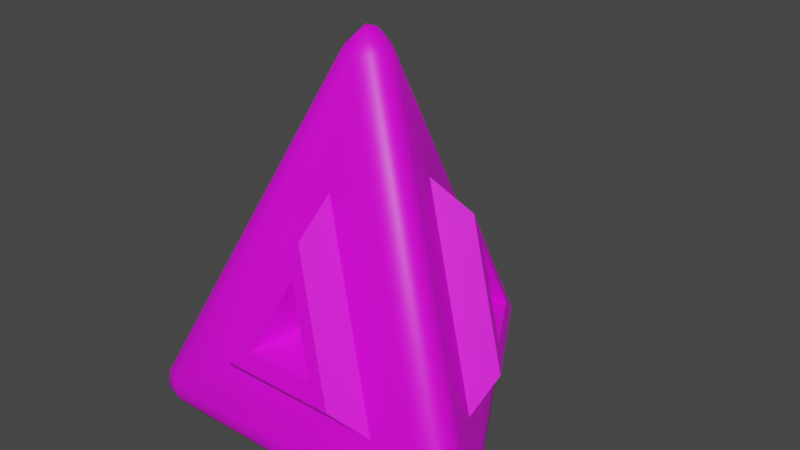 # Source: l02_pir_01.blend  (saved by Blender 3.3.6; exported with 4.5.12 LTS)
import bpy
from mathutils import Matrix  # noqa: F401  (used for matrix-valued properties, if any)

bpy.ops.wm.read_factory_settings(use_empty=True)
scene = bpy.context.scene
scene.name = 'Scene'

# ---- collections
col_collection = bpy.data.collections.new('Collection'); scene.collection.children.link(col_collection)

# ---- images (referenced by path relative to the original .blend; pixels are not part of the script)
import os
ASSET_DIR = os.environ.get("B2B_ASSET_DIR", "")  # directory of the original .blend (textures are referenced by path, not embedded)
HERE = os.path.dirname(os.path.abspath(__file__))  # packed textures are extracted next to this script under _unpacked/

def load_image(name, relpath, width, height, colorspace="sRGB"):
    """Load a texture the original file referenced (path relative to the .blend, or extracted next to this script)."""
    p = next((c for c in (os.path.join(HERE, relpath), os.path.join(ASSET_DIR, relpath)) if relpath and os.path.exists(c)), "")
    if p:
        img = bpy.data.images.load(p, check_existing=True)
        img.name = name
    else:  # same state as the original file: an image datablock whose file is absent (Cycles renders it pink)
        img = bpy.data.images.new(name, width, height)
        img.source = "FILE"
        img.filepath = "//" + (relpath or name)
    img.colorspace_settings.name = colorspace
    return img
img_l02_pir01 = load_image('l02_pir01', 'l02_pir01.png', 1024, 1024, 'sRGB')

# ---- materials (node trees are filled in below, after node groups)
mat_material_001 = bpy.data.materials.new('Material.001')
mat_material_001.use_transparent_shadow = False

# ---- node groups
ng_auto_smooth = bpy.data.node_groups.new('Auto Smooth', 'GeometryNodeTree')
_s = ng_auto_smooth.interface.new_socket(name='Geometry', in_out='OUTPUT', socket_type='NodeSocketGeometry')
_s = ng_auto_smooth.interface.new_socket(name='Geometry', in_out='INPUT', socket_type='NodeSocketGeometry')
_s = ng_auto_smooth.interface.new_socket(name='Angle', in_out='INPUT', socket_type='NodeSocketFloat')
_s.subtype = 'ANGLE'
_s.min_value = 0.0
_s.max_value = 3.142
ng_auto_smooth.is_modifier = True
_N = ng_auto_smooth.nodes; _L = ng_auto_smooth.links
n0 = _N.new('NodeGroupOutput'); n0.name = 'Group Output'; n0.location = (480, -100)
n1 = _N.new('NodeGroupInput'); n1.name = 'Group Input'; n1.location = (-420, -300)
n2 = _N.new('NodeGroupInput'); n2.name = 'Group Input.001'; n2.location = (-60, -100)
n3 = _N.new('GeometryNodeSetShadeSmooth'); n3.name = 'Set Shade Smooth'; n3.location = (120, -100)
n3.domain = 'EDGE'
n4 = _N.new('GeometryNodeSetShadeSmooth'); n4.name = 'Set Shade Smooth.001'; n4.location = (300, -100)
n5 = _N.new('GeometryNodeInputMeshEdgeAngle'); n5.name = 'Edge Angle'; n5.location = (-420, -220)
n6 = _N.new('GeometryNodeInputEdgeSmooth'); n6.name = 'Is Edge Smooth'; n6.location = (-60, -160)
n7 = _N.new('GeometryNodeInputShadeSmooth'); n7.name = 'Is Face Smooth'; n7.location = (-240, -340)
n8 = _N.new('FunctionNodeBooleanMath'); n8.name = 'Boolean Math'; n8.location = (-60, -220)
n9 = _N.new('FunctionNodeCompare'); n9.name = 'Compare'; n9.location = (-240, -180)
n9.operation = 'LESS_EQUAL'
_L.new(n5.outputs[0], n9.inputs[0])
_L.new(n4.outputs[0], n0.inputs[0])
_L.new(n1.outputs[1], n9.inputs[1])
_L.new(n9.outputs[0], n8.inputs[0])
_L.new(n7.outputs[0], n8.inputs[1])
_L.new(n2.outputs[0], n3.inputs[0])
_L.new(n6.outputs[0], n3.inputs[1])
_L.new(n3.outputs[0], n4.inputs[0])
_L.new(n8.outputs[0], n3.inputs[2])
n0.is_active_output = True

# ---- material node trees
mat_material_001.use_nodes = True; mat_material_001.node_tree.nodes.clear()
_N = mat_material_001.node_tree.nodes; _L = mat_material_001.node_tree.links
n0 = _N.new('ShaderNodeBsdfPrincipled'); n0.name = 'Principled BSDF'; n0.location = (10, 300)
n0.distribution = 'GGX'
n0.subsurface_method = 'RANDOM_WALK_SKIN'
n0.inputs[3].default_value = 1.45
n0.inputs[27].default_value = (0.0, 0.0, 0.0, 1.0)
n0.inputs[28].default_value = 1.0
n1 = _N.new('ShaderNodeOutputMaterial'); n1.name = 'Material Output'; n1.location = (300, 300)
n2 = _N.new('ShaderNodeTexImage'); n2.name = 'Image Texture'; n2.location = (-373, 383)
n2.image = img_l02_pir01
_L.new(n0.outputs[0], n1.inputs[0])
_L.new(n2.outputs[0], n0.inputs[0])
n1.is_active_output = True

# ---- world
world_world = bpy.data.worlds.new('World'); scene.world = world_world
world_world.use_nodes = True; world_world.node_tree.nodes.clear()
_N = world_world.node_tree.nodes; _L = world_world.node_tree.links
n0 = _N.new('ShaderNodeOutputWorld'); n0.name = 'World Output'; n0.location = (300, 300)
n1 = _N.new('ShaderNodeBackground'); n1.name = 'Background'; n1.location = (10, 300)
n1.inputs[0].default_value = (0.05088, 0.05088, 0.05088, 1.0)
_L.new(n1.outputs[0], n0.inputs[0])
n0.is_active_output = True
world_world.color = (0.05088, 0.05088, 0.05088)
world_world.use_sun_shadow = False
world_world.sun_shadow_jitter_overblur = 0.0

# ---- meshes
me_cone = bpy.data.meshes.new('Cone')
me_cone.from_pydata([(0.0, 0.7051, -0.7439), (-0.1837, 0.5089, -0.4198), (0.1837, 0.5089, -0.4198), (-0.05352, 0.7464, -0.7225), (0.05352, 0.7464, -0.7225), (4.657e-09, 0.8116, -0.7052), (-0.02851, 0.8215, -0.5814), (-0.08235, 0.7746, -0.6716), (-0.0248, 0.8347, -0.6621), (0.08235, 0.7746, -0.6716), (0.02851, 0.8215, -0.5814), (0.0248, 0.8347, -0.6621), (0.6106, -0.3526, -0.7439), (0.5325, -0.0954, -0.4198), (0.3489, -0.4135, -0.4198), (0.6732, -0.3268, -0.7225), (0.6196, -0.4196, -0.7225), (0.7029, -0.4058, -0.7052), (0.7257, -0.3861, -0.5814), (0.712, -0.316, -0.6716), (0.7353, -0.3959, -0.6621), (0.6296, -0.4586, -0.6716), (0.6972, -0.4354, -0.5814), (0.7105, -0.4388, -0.6621), (-0.6106, -0.3526, -0.7439), (-0.3489, -0.4135, -0.4198), (-0.5325, -0.0954, -0.4198), (-0.6196, -0.4196, -0.7225), (-0.6732, -0.3268, -0.7225), (-0.7029, -0.4058, -0.7052), (-0.6972, -0.4354, -0.5814), (-0.6296, -0.4586, -0.6716), (-0.7105, -0.4388, -0.6621), (-0.712, -0.316, -0.6716), (-0.7257, -0.3861, -0.5814), (-0.7353, -0.3959, -0.6621), (-0.1837, 0.106, 0.3346), (-1.49e-08, -0.2121, 0.3346), (0.1837, 0.106, 0.3346), (-0.08705, -0.01734, 0.7997), (-0.02851, 0.08406, 0.7997), (-0.02612, 0.01508, 0.8691), (0.05854, -0.06672, 0.7997), (-0.05854, -0.06672, 0.7997), (4.657e-10, -0.03016, 0.8691), (0.02851, 0.08406, 0.7997), (0.08705, -0.01734, 0.7997), (0.02612, 0.01508, 0.8691), (0.08075, 0.7841, -0.6014), (0.7194, -0.3221, -0.6014), (-0.08075, 0.7841, -0.6014), (-0.08075, 0.04662, 0.7797), (0.08075, 0.04662, 0.7797), (-1.49e-08, -0.09324, 0.7797), (0.6387, -0.462, -0.6014), (-0.6387, -0.462, -0.6014), (-0.7194, -0.3221, -0.6014), (-0.2796, 0.1259, -0.1537), (-0.5582, 0.04927, -0.3078), (-0.4968, 0.1213, -0.2319), (-0.3217, 0.1857, 0.2036), (-0.2488, 0.1437, -0.08727), (-0.3534, 0.204, 0.07817), (-0.3218, 0.4588, -0.3078), (-0.2488, 0.1791, -0.1537), (-0.3534, 0.3696, -0.2319), (0.2488, 0.1791, -0.1537), (0.3218, 0.4588, -0.3078), (0.3534, 0.3696, -0.2319), (0.3217, 0.1857, 0.2036), (0.2488, 0.1437, -0.08727), (0.3534, 0.204, 0.07817), (0.5582, 0.04927, -0.3078), (0.2796, 0.1259, -0.1537), (0.4968, 0.1213, -0.2319), (0.03072, -0.3051, -0.1537), (0.2364, -0.508, -0.3078), (0.1434, -0.4909, -0.2319), (-1.33e-08, -0.3715, 0.2036), (-1.371e-08, -0.2873, -0.08727), (-1.36e-08, -0.4081, 0.07817), (-0.2364, -0.508, -0.3078), (-0.03072, -0.3051, -0.1537), (-0.1434, -0.4909, -0.2319)], [], [(0, 3, 5, 4), (3, 7, 8, 5), (50, 6, 8, 7), (6, 10, 11, 8), (48, 9, 11, 10), (9, 4, 5, 11), (5, 8, 11), (12, 15, 17, 16), (15, 19, 20, 17), (49, 18, 20, 19), (18, 22, 23, 20), (54, 21, 23, 22), (21, 16, 17, 23), (17, 20, 23), (24, 27, 29, 28), (27, 31, 32, 29), (55, 30, 32, 31), (30, 34, 35, 32), (56, 33, 35, 34), (33, 28, 29, 35), (29, 32, 35), (51, 39, 41, 40), (39, 43, 44, 41), (53, 42, 44, 43), (42, 46, 47, 44), (52, 45, 47, 46), (45, 40, 41, 47), (41, 44, 47), (48, 49, 19, 9), (9, 19, 15, 4), (4, 15, 12, 0), (50, 51, 40, 6), (6, 40, 45, 10), (10, 45, 52, 48), (53, 54, 22, 42), (42, 22, 18, 46), (46, 18, 49, 52), (54, 55, 31, 21), (21, 31, 27, 16), (16, 27, 24, 12), (51, 56, 34, 39), (39, 34, 30, 43), (43, 30, 55, 53), (56, 50, 7, 33), (33, 7, 3, 28), (28, 3, 0, 24), (0, 12, 24), (2, 13, 49, 48), (1, 36, 51, 50), (38, 2, 48, 52), (37, 14, 54, 53), (13, 38, 52, 49), (14, 25, 55, 54), (36, 26, 56, 51), (25, 37, 53, 55), (26, 1, 50, 56), (26, 58, 63, 1), (57, 61, 64), (38, 69, 67, 2), (1, 63, 60, 36), (2, 67, 72, 13), (66, 70, 73), (37, 78, 76, 14), (13, 72, 69, 38), (14, 76, 81, 25), (75, 79, 82), (25, 81, 78, 37), (61, 57, 59, 62), (62, 59, 58, 60), (64, 61, 62, 65), (65, 62, 60, 63), (57, 64, 65, 59), (59, 65, 63, 58), (70, 66, 68, 71), (71, 68, 67, 69), (73, 70, 71, 74), (74, 71, 69, 72), (66, 73, 74, 68), (68, 74, 72, 67), (79, 75, 77, 80), (80, 77, 76, 78), (82, 79, 80, 83), (83, 80, 78, 81), (75, 82, 83, 77), (77, 83, 81, 76), (36, 60, 58, 26)])
me_cone.polygons.foreach_set('use_smooth', [True] * 86)
_uv = me_cone.uv_layers.new(name='UVMap')
_uv.uv.foreach_set('vector', [0.1648, 0.3666, 0.1804, 0.3813, 0.1458, 0.3976, 0.1335, 0.3775, 0.1804, 0.3813, 0.1921, 0.3976, 0.1498, 0.4123, 0.1458, 0.3976, 0.9266, 0.1299, 0.9049, 0.116, 0.9295, 0.08039, 0.9649, 0.1202, 0.9049, 0.116, 0.8865, 0.105, 0.9037, 0.06697, 0.9295, 0.08039, 0.8634, 0.0935, 0.8525, 0.05542, 0.9037, 0.06697, 0.8865, 0.105, 0.1043, 0.3904, 0.1335, 0.3775, 0.1458, 0.3976, 0.1249, 0.4102, 0.1458, 0.3976, 0.1498, 0.4123, 0.1249, 0.4102, 0.08035, 0.0543, 0.04722, 0.05849, 0.04764, 0.03542, 0.08642, 0.03454, 0.04722, 0.05849, 0.01444, 0.06011, 0.02269, 0.0334, 0.04764, 0.03542, 0.2081, 0.4698, 0.2068, 0.4956, 0.1636, 0.492, 0.1806, 0.4414, 0.2068, 0.4956, 0.2064, 0.5171, 0.1648, 0.5211, 0.1636, 0.492, 0.208, 0.5428, 0.1804, 0.5714, 0.1648, 0.5211, 0.2064, 0.5171, 0.08822, 0.01535, 0.08642, 0.03454, 0.04764, 0.03542, 0.04372, 0.02068, 0.04764, 0.03542, 0.02269, 0.0334, 0.04372, 0.02068, 0.6082, 0.09755, 0.6257, 0.07871, 0.6599, 0.08545, 0.6334, 0.1064, 0.6257, 0.07871, 0.6467, 0.06078, 0.6808, 0.07273, 0.6599, 0.08545, 0.8631, 0.9231, 0.886, 0.9112, 0.9046, 0.9505, 0.8523, 0.9612, 0.886, 0.9112, 0.9049, 0.9007, 0.9292, 0.9348, 0.9046, 0.9505, 0.9264, 0.8865, 0.9649, 0.896, 0.9292, 0.9348, 0.9049, 0.9007, 0.6608, 0.1128, 0.6334, 0.1064, 0.6599, 0.08545, 0.6847, 0.08753, 0.6599, 0.08545, 0.6808, 0.07273, 0.6847, 0.08753, 0.6896, 0.5075, 0.6793, 0.5191, 0.6698, 0.5079, 0.6791, 0.4958, 0.6793, 0.5191, 0.6696, 0.525, 0.6641, 0.5109, 0.6698, 0.5079, 0.6541, 0.5282, 0.6491, 0.5132, 0.6641, 0.5109, 0.6696, 0.525, 0.6491, 0.5132, 0.6493, 0.5018, 0.664, 0.5043, 0.6641, 0.5109, 0.6541, 0.4871, 0.6692, 0.4903, 0.664, 0.5043, 0.6493, 0.5018, 0.6692, 0.4903, 0.6791, 0.4958, 0.6698, 0.5079, 0.664, 0.5043, 0.6698, 0.5079, 0.6641, 0.5109, 0.664, 0.5043, 0.8634, 0.0935, 0.2081, 0.4698, 0.1806, 0.4414, 0.8525, 0.05542, 0.1043, 0.3904, 0.01444, 0.06011, 0.04722, 0.05849, 0.1335, 0.3775, 0.1335, 0.3775, 0.04722, 0.05849, 0.08035, 0.0543, 0.1648, 0.3666, 0.9266, 0.1299, 0.6896, 0.5075, 0.6791, 0.4958, 0.9049, 0.116, 0.9049, 0.116, 0.6791, 0.4958, 0.6692, 0.4903, 0.8865, 0.105, 0.8865, 0.105, 0.6692, 0.4903, 0.6541, 0.4871, 0.8634, 0.0935, 0.6541, 0.5282, 0.208, 0.5428, 0.2064, 0.5171, 0.6491, 0.5132, 0.6491, 0.5132, 0.2064, 0.5171, 0.2068, 0.4956, 0.6493, 0.5018, 0.6493, 0.5018, 0.2068, 0.4956, 0.2081, 0.4698, 0.6541, 0.4871, 0.208, 0.5428, 0.8631, 0.9231, 0.8523, 0.9612, 0.1804, 0.5714, 0.08822, 0.01535, 0.6467, 0.06078, 0.6257, 0.07871, 0.08642, 0.03454, 0.08642, 0.03454, 0.6257, 0.07871, 0.6082, 0.09755, 0.08035, 0.0543, 0.6896, 0.5075, 0.9264, 0.8865, 0.9049, 0.9007, 0.6793, 0.5191, 0.6793, 0.5191, 0.9049, 0.9007, 0.886, 0.9112, 0.6696, 0.525, 0.6696, 0.525, 0.886, 0.9112, 0.8631, 0.9231, 0.6541, 0.5282, 0.9264, 0.8865, 0.9266, 0.1299, 0.9649, 0.1202, 0.9649, 0.896, 0.6608, 0.1128, 0.1921, 0.3976, 0.1804, 0.3813, 0.6334, 0.1064, 0.6334, 0.1064, 0.1804, 0.3813, 0.1648, 0.3666, 0.6082, 0.09755, 0.1648, 0.3666, 0.08035, 0.0543, 0.6082, 0.09755, 0.6958, 0.2853, 0.4363, 0.4167, 0.2081, 0.4698, 0.8634, 0.0935, 0.8589, 0.354, 0.7318, 0.5076, 0.6896, 0.5075, 0.9266, 0.1299, 0.6331, 0.4504, 0.6958, 0.2853, 0.8634, 0.0935, 0.6541, 0.4871, 0.6329, 0.5646, 0.4588, 0.5925, 0.208, 0.5428, 0.6541, 0.5282, 0.4363, 0.4167, 0.6331, 0.4504, 0.6541, 0.4871, 0.2081, 0.4698, 0.4588, 0.5925, 0.7023, 0.7515, 0.8631, 0.9231, 0.208, 0.5428, 0.7318, 0.5076, 0.8435, 0.6444, 0.9264, 0.8865, 0.6896, 0.5075, 0.7023, 0.7515, 0.6329, 0.5646, 0.6541, 0.5282, 0.8631, 0.9231, 0.8435, 0.6444, 0.8589, 0.354, 0.9266, 0.1299, 0.9264, 0.8865, 0.1325, 0.6311, 0.1442, 0.6538, 0.0668, 0.858, 0.04206, 0.8731, 0.307, 0.8214, 0.3071, 0.8214, 0.307, 0.8214, 0.7068, 0.9425, 0.6305, 0.9189, 0.1441, 0.6538, 0.1277, 0.63, 0.04206, 0.8731, 0.0668, 0.858, 0.6305, 0.9189, 0.7116, 0.9436, 0.1277, 0.63, 0.1441, 0.6538, 0.06675, 0.858, 0.03728, 0.8719, 0.307, 0.8214, 0.307, 0.8214, 0.307, 0.8214, 0.711, 0.9423, 0.6305, 0.9189, 0.1442, 0.6538, 0.1319, 0.6298, 0.03728, 0.8719, 0.06675, 0.858, 0.6305, 0.9189, 0.7068, 0.9425, 0.1319, 0.6298, 0.1442, 0.6538, 0.06679, 0.858, 0.04148, 0.8717, 0.307, 0.8214, 0.307, 0.8214, 0.307, 0.8214, 0.04148, 0.8717, 0.06679, 0.858, 0.6305, 0.9189, 0.711, 0.9423, 0.3071, 0.8214, 0.307, 0.8214, 0.1888, 0.7083, 0.5908, 0.9075, 0.5908, 0.9075, 0.1888, 0.7083, 0.1442, 0.6538, 0.6305, 0.9189, 0.307, 0.8214, 0.3071, 0.8214, 0.5908, 0.9075, 0.1173, 0.845, 0.1173, 0.845, 0.5908, 0.9075, 0.6305, 0.9189, 0.0668, 0.858, 0.307, 0.8214, 0.307, 0.8214, 0.1173, 0.845, 0.1888, 0.7083, 0.1888, 0.7083, 0.1173, 0.845, 0.0668, 0.858, 0.1442, 0.6538, 0.307, 0.8214, 0.307, 0.8214, 0.1887, 0.7083, 0.5908, 0.9075, 0.5908, 0.9075, 0.1887, 0.7083, 0.1441, 0.6538, 0.6305, 0.9189, 0.307, 0.8214, 0.307, 0.8214, 0.5908, 0.9075, 0.1172, 0.845, 0.1172, 0.845, 0.5908, 0.9075, 0.6305, 0.9189, 0.06675, 0.858, 0.307, 0.8214, 0.307, 0.8214, 0.1172, 0.845, 0.1887, 0.7083, 0.1887, 0.7083, 0.1172, 0.845, 0.06675, 0.858, 0.1441, 0.6538, 0.307, 0.8214, 0.307, 0.8214, 0.1887, 0.7083, 0.5908, 0.9075, 0.5908, 0.9075, 0.1887, 0.7083, 0.1442, 0.6538, 0.6305, 0.9189, 0.307, 0.8214, 0.307, 0.8214, 0.5908, 0.9075, 0.1173, 0.845, 0.1173, 0.845, 0.5908, 0.9075, 0.6305, 0.9189, 0.06679, 0.858, 0.307, 0.8214, 0.307, 0.8214, 0.1173, 0.845, 0.1887, 0.7083, 0.1887, 0.7083, 0.1173, 0.845, 0.06679, 0.858, 0.1442, 0.6538, 0.7116, 0.9436, 0.6305, 0.9189, 0.1442, 0.6538, 0.1325, 0.6311])
me_cone.materials.append(mat_material_001)
me_cone.update()

# ---- objects
ob_cone = bpy.data.objects.new('Cone', me_cone)

# ---- transforms, parenting, visibility, modifiers, constraints
ob_cone.location = (0.0, 0.0, 0.0)
_m = ob_cone.modifiers.new('Auto Smooth', 'NODES')
_m.node_group = ng_auto_smooth
_gi = [s.identifier for s in ng_auto_smooth.interface.items_tree if s.item_type == 'SOCKET' and s.in_out == 'INPUT']
_m[_gi[1]] = 0.9093  # Angle

# ---- collection membership
col_collection.objects.link(ob_cone)

# ---- scene / render settings (as saved in the file)
scene.frame_start = 1; scene.frame_end = 250; scene.frame_set(1)
scene.render.engine = 'BLENDER_EEVEE_NEXT'
scene.cycles.sampling_pattern = 'TABULATED_SOBOL'
scene.cycles.use_light_tree = False
scene.view_settings.view_transform = 'Filmic'
bpy.context.view_layer.update()

# ---- added for rendering (the .blend has no active camera and no usable light): camera, sun
cam_auto = bpy.data.cameras.new('AutoCamera')
cam_auto.lens = 50.0
cam_auto.sensor_width = 36.0
cam_auto.clip_end = 1000.0
ob_auto_camera = bpy.data.objects.new('AutoCamera', cam_auto)
scene.collection.objects.link(ob_auto_camera)
ob_auto_camera.location = (2.37102, -2.68189, 1.95943)
ob_auto_camera.rotation_euler = (1.09748, -7.21219e-08, 0.694738)
scene.camera = ob_auto_camera
light_auto_sun = bpy.data.lights.new('AutoSun', 'SUN')
light_auto_sun.energy = 3.0
light_auto_sun.angle = 0.0523599
ob_auto_sun = bpy.data.objects.new('AutoSun', light_auto_sun)
scene.collection.objects.link(ob_auto_sun)
ob_auto_sun.rotation_euler = (0.872665, 0.174533, 0.523599)
bpy.context.view_layer.update()
